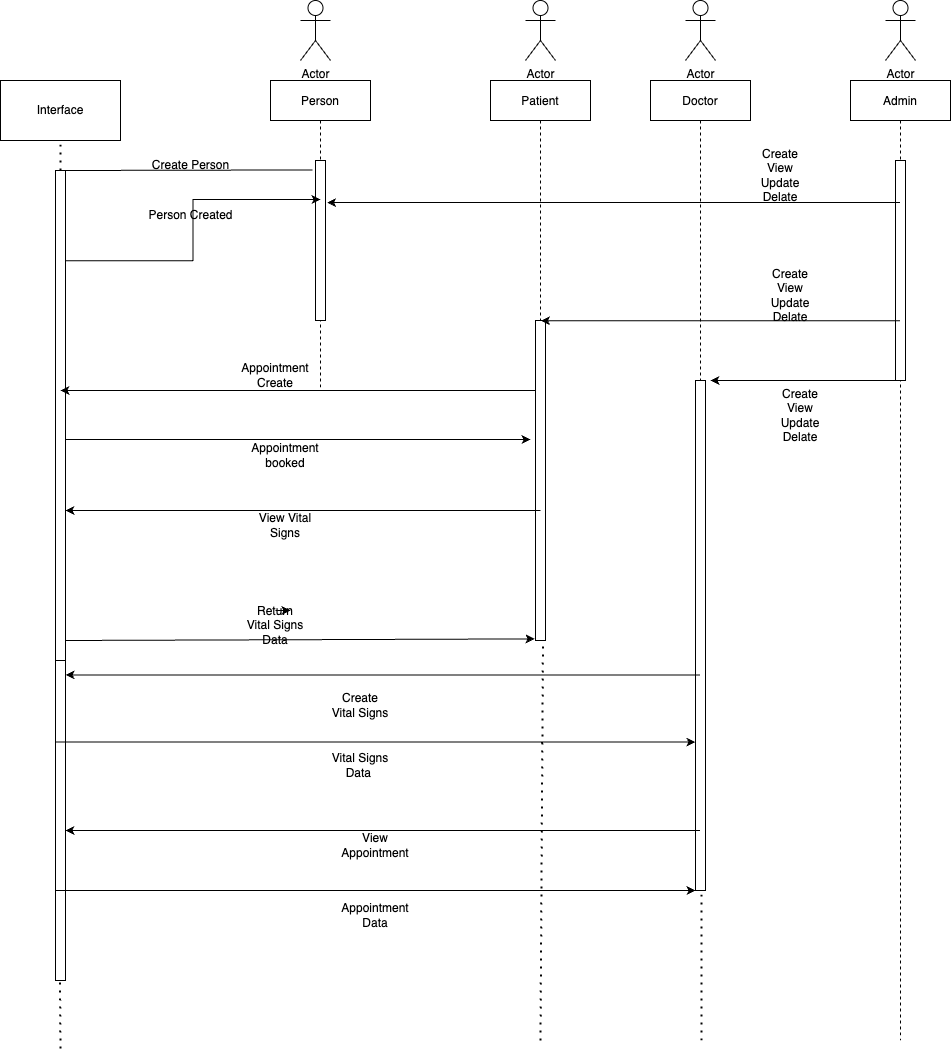

The diagram above was exported from draw.io. Its source (the exported page's mxGraphModel, read from the mxfile embedded in the PNG):
<mxGraphModel dx="946" dy="557" grid="1" gridSize="10" guides="1" tooltips="1" connect="1" arrows="1" fold="1" page="1" pageScale="1" pageWidth="850" pageHeight="1100" math="0" shadow="0">
  <root>
    <mxCell id="0" />
    <mxCell id="1" parent="0" />
    <mxCell id="3nuBFxr9cyL0pnOWT2aG-5" value="Doctor" style="shape=umlLifeline;perimeter=lifelinePerimeter;container=1;collapsible=0;recursiveResize=0;rounded=0;shadow=0;strokeWidth=1;" parent="1" vertex="1">
      <mxGeometry x="670" y="80" width="100" height="810" as="geometry" />
    </mxCell>
    <mxCell id="3nuBFxr9cyL0pnOWT2aG-6" value="" style="points=[];perimeter=orthogonalPerimeter;rounded=0;shadow=0;strokeWidth=1;" parent="3nuBFxr9cyL0pnOWT2aG-5" vertex="1">
      <mxGeometry x="45" y="300" width="10" height="510" as="geometry" />
    </mxCell>
    <mxCell id="cwo9_AWb-iencndqrjCc-48" value="" style="endArrow=classic;html=1;rounded=0;" edge="1" parent="3nuBFxr9cyL0pnOWT2aG-5">
      <mxGeometry width="50" height="50" relative="1" as="geometry">
        <mxPoint x="255" y="300" as="sourcePoint" />
        <mxPoint x="60" y="300" as="targetPoint" />
      </mxGeometry>
    </mxCell>
    <mxCell id="cwo9_AWb-iencndqrjCc-1" value="Patient" style="shape=umlLifeline;perimeter=lifelinePerimeter;container=1;collapsible=0;recursiveResize=0;rounded=0;shadow=0;strokeWidth=1;" vertex="1" parent="1">
      <mxGeometry x="510" y="80" width="100" height="560" as="geometry" />
    </mxCell>
    <mxCell id="cwo9_AWb-iencndqrjCc-2" value="" style="points=[];perimeter=orthogonalPerimeter;rounded=0;shadow=0;strokeWidth=1;" vertex="1" parent="cwo9_AWb-iencndqrjCc-1">
      <mxGeometry x="45" y="240" width="10" height="320" as="geometry" />
    </mxCell>
    <mxCell id="cwo9_AWb-iencndqrjCc-5" value="Person" style="shape=umlLifeline;perimeter=lifelinePerimeter;container=1;collapsible=0;recursiveResize=0;rounded=0;shadow=0;strokeWidth=1;" vertex="1" parent="1">
      <mxGeometry x="290" y="80" width="100" height="310" as="geometry" />
    </mxCell>
    <mxCell id="cwo9_AWb-iencndqrjCc-6" value="" style="points=[];perimeter=orthogonalPerimeter;rounded=0;shadow=0;strokeWidth=1;" vertex="1" parent="cwo9_AWb-iencndqrjCc-5">
      <mxGeometry x="45" y="80" width="10" height="160" as="geometry" />
    </mxCell>
    <mxCell id="cwo9_AWb-iencndqrjCc-25" value="Appointment Create" style="text;html=1;strokeColor=none;fillColor=none;align=center;verticalAlign=middle;whiteSpace=wrap;rounded=0;" vertex="1" parent="cwo9_AWb-iencndqrjCc-5">
      <mxGeometry x="-25" y="280" width="60" height="30" as="geometry" />
    </mxCell>
    <mxCell id="cwo9_AWb-iencndqrjCc-7" value="Interface" style="rounded=0;whiteSpace=wrap;html=1;" vertex="1" parent="1">
      <mxGeometry x="20" y="80" width="120" height="60" as="geometry" />
    </mxCell>
    <mxCell id="cwo9_AWb-iencndqrjCc-10" value="" style="endArrow=none;dashed=1;html=1;dashPattern=1 3;strokeWidth=2;rounded=0;entryX=0.5;entryY=1;entryDx=0;entryDy=0;startArrow=none;" edge="1" parent="1" source="cwo9_AWb-iencndqrjCc-14" target="cwo9_AWb-iencndqrjCc-7">
      <mxGeometry width="50" height="50" relative="1" as="geometry">
        <mxPoint x="80" y="680" as="sourcePoint" />
        <mxPoint x="450" y="270" as="targetPoint" />
        <Array as="points" />
      </mxGeometry>
    </mxCell>
    <mxCell id="cwo9_AWb-iencndqrjCc-35" style="edgeStyle=orthogonalEdgeStyle;rounded=0;orthogonalLoop=1;jettySize=auto;html=1;" edge="1" parent="1" source="cwo9_AWb-iencndqrjCc-14" target="cwo9_AWb-iencndqrjCc-34">
      <mxGeometry relative="1" as="geometry" />
    </mxCell>
    <mxCell id="cwo9_AWb-iencndqrjCc-14" value="" style="points=[];perimeter=orthogonalPerimeter;rounded=0;shadow=0;strokeWidth=1;" vertex="1" parent="1">
      <mxGeometry x="75" y="170" width="10" height="490" as="geometry" />
    </mxCell>
    <mxCell id="cwo9_AWb-iencndqrjCc-16" value="" style="endArrow=none;dashed=1;html=1;dashPattern=1 3;strokeWidth=2;rounded=0;entryX=0.5;entryY=1;entryDx=0;entryDy=0;" edge="1" parent="1" target="cwo9_AWb-iencndqrjCc-14">
      <mxGeometry width="50" height="50" relative="1" as="geometry">
        <mxPoint x="80" y="680" as="sourcePoint" />
        <mxPoint x="80" y="140" as="targetPoint" />
        <Array as="points" />
      </mxGeometry>
    </mxCell>
    <mxCell id="cwo9_AWb-iencndqrjCc-19" value="" style="endArrow=none;html=1;rounded=0;entryX=-0.3;entryY=0.059;entryDx=0;entryDy=0;entryPerimeter=0;" edge="1" parent="1" source="cwo9_AWb-iencndqrjCc-14" target="cwo9_AWb-iencndqrjCc-6">
      <mxGeometry width="50" height="50" relative="1" as="geometry">
        <mxPoint x="400" y="250" as="sourcePoint" />
        <mxPoint x="450" y="200" as="targetPoint" />
      </mxGeometry>
    </mxCell>
    <mxCell id="cwo9_AWb-iencndqrjCc-21" value="Create Person" style="text;html=1;align=center;verticalAlign=middle;resizable=0;points=[];autosize=1;strokeColor=none;fillColor=none;" vertex="1" parent="1">
      <mxGeometry x="160" y="150" width="100" height="30" as="geometry" />
    </mxCell>
    <mxCell id="cwo9_AWb-iencndqrjCc-15" style="edgeStyle=orthogonalEdgeStyle;rounded=0;orthogonalLoop=1;jettySize=auto;html=1;exitX=1;exitY=0.184;exitDx=0;exitDy=0;exitPerimeter=0;" edge="1" parent="1" source="cwo9_AWb-iencndqrjCc-14">
      <mxGeometry relative="1" as="geometry">
        <mxPoint x="340" y="199" as="targetPoint" />
      </mxGeometry>
    </mxCell>
    <mxCell id="cwo9_AWb-iencndqrjCc-23" value="Person Created" style="text;html=1;align=center;verticalAlign=middle;resizable=0;points=[];autosize=1;strokeColor=none;fillColor=none;" vertex="1" parent="1">
      <mxGeometry x="155" y="200" width="110" height="30" as="geometry" />
    </mxCell>
    <mxCell id="cwo9_AWb-iencndqrjCc-24" value="" style="endArrow=classic;html=1;rounded=0;" edge="1" parent="1" source="cwo9_AWb-iencndqrjCc-2">
      <mxGeometry width="50" height="50" relative="1" as="geometry">
        <mxPoint x="440" y="280" as="sourcePoint" />
        <mxPoint x="80" y="390" as="targetPoint" />
      </mxGeometry>
    </mxCell>
    <mxCell id="cwo9_AWb-iencndqrjCc-26" value="" style="endArrow=classic;html=1;rounded=0;" edge="1" parent="1" source="cwo9_AWb-iencndqrjCc-14">
      <mxGeometry width="50" height="50" relative="1" as="geometry">
        <mxPoint x="440" y="280" as="sourcePoint" />
        <mxPoint x="550" y="439" as="targetPoint" />
      </mxGeometry>
    </mxCell>
    <mxCell id="cwo9_AWb-iencndqrjCc-27" value="Appointment booked" style="text;html=1;strokeColor=none;fillColor=none;align=center;verticalAlign=middle;whiteSpace=wrap;rounded=0;" vertex="1" parent="1">
      <mxGeometry x="275" y="440" width="60" height="30" as="geometry" />
    </mxCell>
    <mxCell id="cwo9_AWb-iencndqrjCc-28" value="" style="endArrow=classic;html=1;rounded=0;" edge="1" parent="1">
      <mxGeometry width="50" height="50" relative="1" as="geometry">
        <mxPoint x="560" y="510" as="sourcePoint" />
        <mxPoint x="85" y="510" as="targetPoint" />
      </mxGeometry>
    </mxCell>
    <mxCell id="cwo9_AWb-iencndqrjCc-29" value="View Vital Signs" style="text;html=1;strokeColor=none;fillColor=none;align=center;verticalAlign=middle;whiteSpace=wrap;rounded=0;" vertex="1" parent="1">
      <mxGeometry x="275" y="510" width="60" height="30" as="geometry" />
    </mxCell>
    <mxCell id="cwo9_AWb-iencndqrjCc-31" value="" style="endArrow=classic;html=1;rounded=0;exitX=1;exitY=0.79;exitDx=0;exitDy=0;exitPerimeter=0;entryX=-0.1;entryY=0.995;entryDx=0;entryDy=0;entryPerimeter=0;" edge="1" parent="1" target="cwo9_AWb-iencndqrjCc-2">
      <mxGeometry width="50" height="50" relative="1" as="geometry">
        <mxPoint x="85" y="639.9999999999999" as="sourcePoint" />
        <mxPoint x="550" y="521.9" as="targetPoint" />
      </mxGeometry>
    </mxCell>
    <mxCell id="cwo9_AWb-iencndqrjCc-32" value="Return Vital Signs Data" style="text;html=1;strokeColor=none;fillColor=none;align=center;verticalAlign=middle;whiteSpace=wrap;rounded=0;" vertex="1" parent="1">
      <mxGeometry x="265" y="610" width="60" height="30" as="geometry" />
    </mxCell>
    <mxCell id="cwo9_AWb-iencndqrjCc-33" style="edgeStyle=orthogonalEdgeStyle;rounded=0;orthogonalLoop=1;jettySize=auto;html=1;exitX=0.5;exitY=0;exitDx=0;exitDy=0;entryX=0.75;entryY=0;entryDx=0;entryDy=0;" edge="1" parent="1" source="cwo9_AWb-iencndqrjCc-32" target="cwo9_AWb-iencndqrjCc-32">
      <mxGeometry relative="1" as="geometry" />
    </mxCell>
    <mxCell id="cwo9_AWb-iencndqrjCc-34" value="" style="points=[];perimeter=orthogonalPerimeter;rounded=0;shadow=0;strokeWidth=1;" vertex="1" parent="1">
      <mxGeometry x="75" y="660" width="10" height="320" as="geometry" />
    </mxCell>
    <mxCell id="cwo9_AWb-iencndqrjCc-36" value="" style="endArrow=classic;html=1;rounded=0;entryX=1;entryY=0.045;entryDx=0;entryDy=0;entryPerimeter=0;" edge="1" parent="1" source="3nuBFxr9cyL0pnOWT2aG-5" target="cwo9_AWb-iencndqrjCc-34">
      <mxGeometry width="50" height="50" relative="1" as="geometry">
        <mxPoint x="440" y="860" as="sourcePoint" />
        <mxPoint x="490" y="810" as="targetPoint" />
      </mxGeometry>
    </mxCell>
    <mxCell id="cwo9_AWb-iencndqrjCc-37" value="Create Vital Signs" style="text;html=1;strokeColor=none;fillColor=none;align=center;verticalAlign=middle;whiteSpace=wrap;rounded=0;" vertex="1" parent="1">
      <mxGeometry x="350" y="690" width="60" height="30" as="geometry" />
    </mxCell>
    <mxCell id="cwo9_AWb-iencndqrjCc-38" value="" style="endArrow=classic;html=1;rounded=0;exitX=1;exitY=0.79;exitDx=0;exitDy=0;exitPerimeter=0;" edge="1" parent="1" target="3nuBFxr9cyL0pnOWT2aG-6">
      <mxGeometry width="50" height="50" relative="1" as="geometry">
        <mxPoint x="75" y="741.6" as="sourcePoint" />
        <mxPoint x="544" y="740.0000000000001" as="targetPoint" />
      </mxGeometry>
    </mxCell>
    <mxCell id="cwo9_AWb-iencndqrjCc-39" value="Vital Signs Data&amp;nbsp;" style="text;html=1;strokeColor=none;fillColor=none;align=center;verticalAlign=middle;whiteSpace=wrap;rounded=0;" vertex="1" parent="1">
      <mxGeometry x="350" y="750" width="60" height="30" as="geometry" />
    </mxCell>
    <mxCell id="cwo9_AWb-iencndqrjCc-40" value="" style="endArrow=classic;html=1;rounded=0;entryX=1;entryY=0.045;entryDx=0;entryDy=0;entryPerimeter=0;" edge="1" parent="1">
      <mxGeometry width="50" height="50" relative="1" as="geometry">
        <mxPoint x="719.5" y="830" as="sourcePoint" />
        <mxPoint x="85" y="830" as="targetPoint" />
      </mxGeometry>
    </mxCell>
    <mxCell id="cwo9_AWb-iencndqrjCc-41" value="View Appointment" style="text;html=1;strokeColor=none;fillColor=none;align=center;verticalAlign=middle;whiteSpace=wrap;rounded=0;" vertex="1" parent="1">
      <mxGeometry x="350" y="830" width="90" height="30" as="geometry" />
    </mxCell>
    <mxCell id="cwo9_AWb-iencndqrjCc-43" value="" style="endArrow=classic;html=1;rounded=0;exitX=1;exitY=0.79;exitDx=0;exitDy=0;exitPerimeter=0;" edge="1" parent="1">
      <mxGeometry width="50" height="50" relative="1" as="geometry">
        <mxPoint x="75" y="889.9999999999999" as="sourcePoint" />
        <mxPoint x="715" y="889.9999999999999" as="targetPoint" />
      </mxGeometry>
    </mxCell>
    <mxCell id="cwo9_AWb-iencndqrjCc-44" value="Appointment Data" style="text;html=1;strokeColor=none;fillColor=none;align=center;verticalAlign=middle;whiteSpace=wrap;rounded=0;" vertex="1" parent="1">
      <mxGeometry x="350" y="900" width="90" height="30" as="geometry" />
    </mxCell>
    <mxCell id="cwo9_AWb-iencndqrjCc-45" value="Admin" style="shape=umlLifeline;perimeter=lifelinePerimeter;container=1;collapsible=0;recursiveResize=0;rounded=0;shadow=0;strokeWidth=1;" vertex="1" parent="1">
      <mxGeometry x="870" y="80" width="100" height="960" as="geometry" />
    </mxCell>
    <mxCell id="cwo9_AWb-iencndqrjCc-46" value="" style="points=[];perimeter=orthogonalPerimeter;rounded=0;shadow=0;strokeWidth=1;" vertex="1" parent="cwo9_AWb-iencndqrjCc-45">
      <mxGeometry x="45" y="80" width="10" height="220" as="geometry" />
    </mxCell>
    <mxCell id="cwo9_AWb-iencndqrjCc-47" value="" style="endArrow=classic;html=1;rounded=0;entryX=0.505;entryY=0.429;entryDx=0;entryDy=0;entryPerimeter=0;" edge="1" parent="1" source="cwo9_AWb-iencndqrjCc-45" target="cwo9_AWb-iencndqrjCc-1">
      <mxGeometry width="50" height="50" relative="1" as="geometry">
        <mxPoint x="660" y="380" as="sourcePoint" />
        <mxPoint x="710" y="330" as="targetPoint" />
      </mxGeometry>
    </mxCell>
    <mxCell id="cwo9_AWb-iencndqrjCc-49" value="" style="endArrow=classic;html=1;rounded=0;entryX=1.15;entryY=0.263;entryDx=0;entryDy=0;entryPerimeter=0;" edge="1" parent="1" source="cwo9_AWb-iencndqrjCc-45" target="cwo9_AWb-iencndqrjCc-6">
      <mxGeometry width="50" height="50" relative="1" as="geometry">
        <mxPoint x="660" y="220" as="sourcePoint" />
        <mxPoint x="710" y="170" as="targetPoint" />
      </mxGeometry>
    </mxCell>
    <mxCell id="cwo9_AWb-iencndqrjCc-50" value="Create&lt;br&gt;View&lt;br&gt;Update&lt;br&gt;Delate" style="text;html=1;strokeColor=none;fillColor=none;align=center;verticalAlign=middle;whiteSpace=wrap;rounded=0;" vertex="1" parent="1">
      <mxGeometry x="770" y="160" width="60" height="30" as="geometry" />
    </mxCell>
    <mxCell id="cwo9_AWb-iencndqrjCc-51" value="Create&lt;br&gt;View&lt;br&gt;Update&lt;br&gt;Delate" style="text;html=1;strokeColor=none;fillColor=none;align=center;verticalAlign=middle;whiteSpace=wrap;rounded=0;" vertex="1" parent="1">
      <mxGeometry x="780" y="280" width="60" height="30" as="geometry" />
    </mxCell>
    <mxCell id="cwo9_AWb-iencndqrjCc-52" value="Create&lt;br&gt;View&lt;br&gt;Update&lt;br&gt;Delate" style="text;html=1;strokeColor=none;fillColor=none;align=center;verticalAlign=middle;whiteSpace=wrap;rounded=0;" vertex="1" parent="1">
      <mxGeometry x="790" y="400" width="60" height="30" as="geometry" />
    </mxCell>
    <mxCell id="cwo9_AWb-iencndqrjCc-53" value="Actor" style="shape=umlActor;verticalLabelPosition=bottom;verticalAlign=top;html=1;outlineConnect=0;" vertex="1" parent="1">
      <mxGeometry x="320" width="30" height="60" as="geometry" />
    </mxCell>
    <mxCell id="cwo9_AWb-iencndqrjCc-63" value="Actor" style="shape=umlActor;verticalLabelPosition=bottom;verticalAlign=top;html=1;outlineConnect=0;" vertex="1" parent="1">
      <mxGeometry x="545" width="30" height="60" as="geometry" />
    </mxCell>
    <mxCell id="cwo9_AWb-iencndqrjCc-64" value="Actor" style="shape=umlActor;verticalLabelPosition=bottom;verticalAlign=top;html=1;outlineConnect=0;" vertex="1" parent="1">
      <mxGeometry x="705" width="30" height="60" as="geometry" />
    </mxCell>
    <mxCell id="cwo9_AWb-iencndqrjCc-65" value="Actor" style="shape=umlActor;verticalLabelPosition=bottom;verticalAlign=top;html=1;outlineConnect=0;" vertex="1" parent="1">
      <mxGeometry x="905" width="30" height="60" as="geometry" />
    </mxCell>
    <mxCell id="cwo9_AWb-iencndqrjCc-66" value="" style="endArrow=none;dashed=1;html=1;dashPattern=1 3;strokeWidth=2;rounded=0;exitX=0.45;exitY=1.006;exitDx=0;exitDy=0;exitPerimeter=0;" edge="1" parent="1" source="cwo9_AWb-iencndqrjCc-34">
      <mxGeometry width="50" height="50" relative="1" as="geometry">
        <mxPoint x="130" y="650" as="sourcePoint" />
        <mxPoint x="80" y="1050" as="targetPoint" />
      </mxGeometry>
    </mxCell>
    <mxCell id="cwo9_AWb-iencndqrjCc-67" value="" style="endArrow=none;dashed=1;html=1;dashPattern=1 3;strokeWidth=2;rounded=0;entryX=0.75;entryY=1.006;entryDx=0;entryDy=0;entryPerimeter=0;" edge="1" parent="1" target="cwo9_AWb-iencndqrjCc-2">
      <mxGeometry width="50" height="50" relative="1" as="geometry">
        <mxPoint x="560" y="1040" as="sourcePoint" />
        <mxPoint x="180" y="800" as="targetPoint" />
      </mxGeometry>
    </mxCell>
    <mxCell id="cwo9_AWb-iencndqrjCc-68" value="" style="endArrow=none;dashed=1;html=1;dashPattern=1 3;strokeWidth=2;rounded=0;entryX=0.6;entryY=1.002;entryDx=0;entryDy=0;entryPerimeter=0;" edge="1" parent="1" target="3nuBFxr9cyL0pnOWT2aG-6">
      <mxGeometry width="50" height="50" relative="1" as="geometry">
        <mxPoint x="721" y="1040" as="sourcePoint" />
        <mxPoint x="710" y="960" as="targetPoint" />
      </mxGeometry>
    </mxCell>
  </root>
</mxGraphModel>